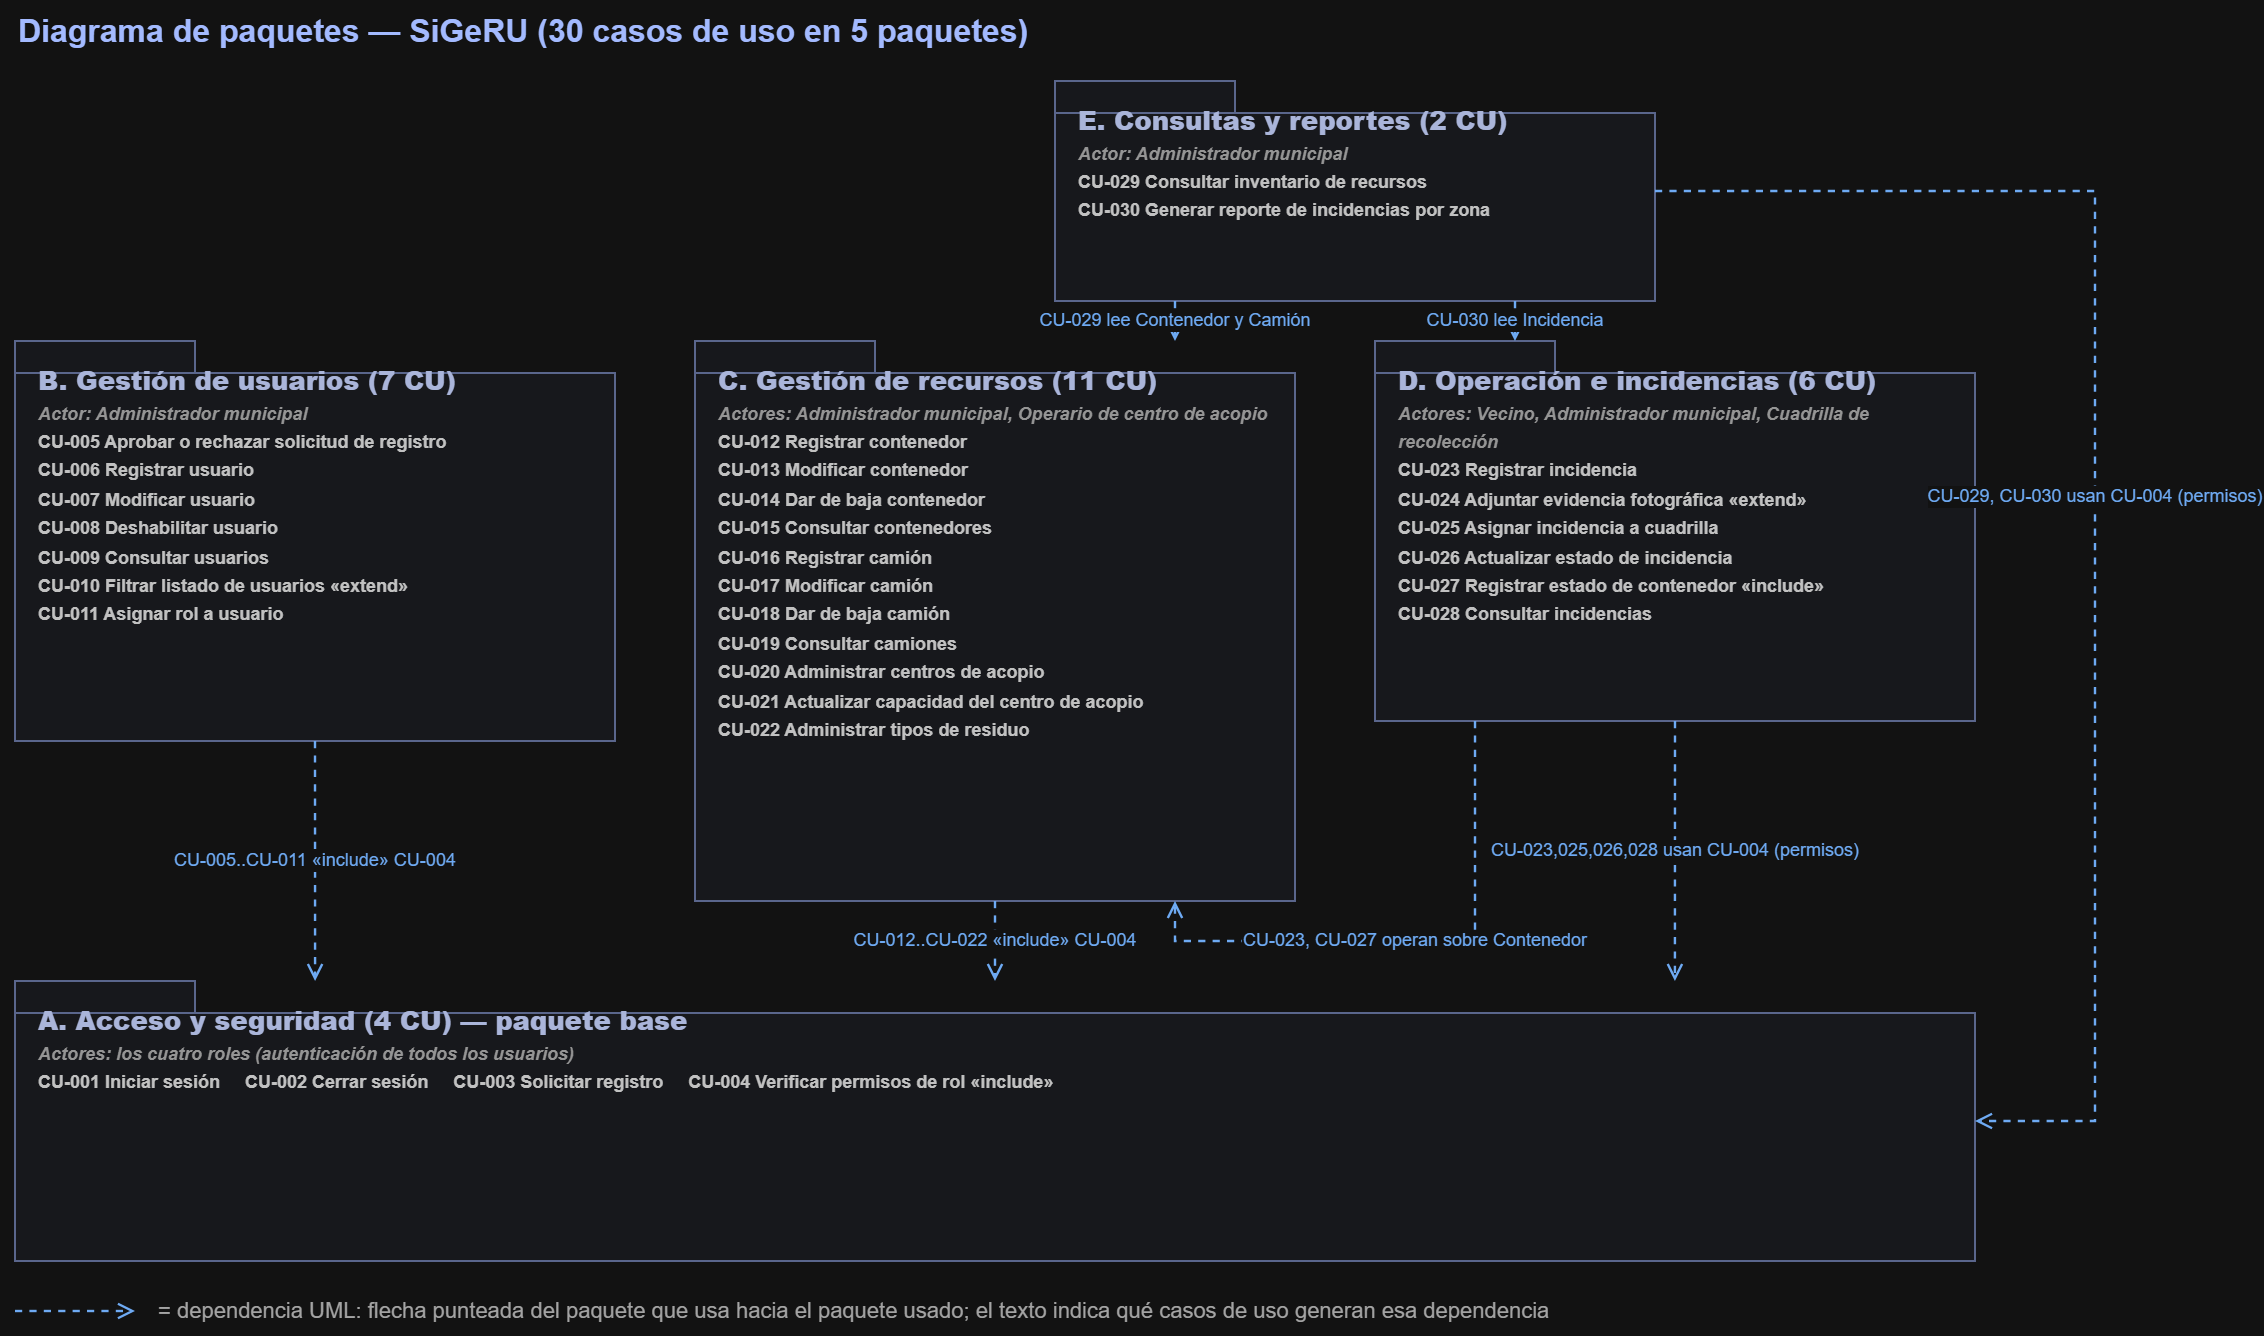

The diagram above was exported from draw.io. Its source (the exported page's mxGraphModel, read from the mxfile embedded in the PNG):
<mxGraphModel dx="1005" dy="586" grid="1" gridSize="10" guides="1" tooltips="1" connect="1" arrows="1" fold="1" page="1" pageScale="1" pageWidth="1150" pageHeight="720" math="0" shadow="0">
  <root>
    <mxCell id="0" />
    <mxCell id="1" parent="0" />
    <mxCell id="title1" parent="1" style="text;html=1;align=left;verticalAlign=middle;fontSize=16;fontStyle=1;fontColor=#1f3a93;" value="Diagrama de paquetes — SiGeRU (30 casos de uso en 5 paquetes)" vertex="1">
      <mxGeometry height="30" width="700" x="40" as="geometry" />
    </mxCell>
    <mxCell id="pkgE" parent="1" style="shape=folder;fontStyle=1;spacingTop=6;tabWidth=90;tabHeight=16;tabPosition=left;html=1;whiteSpace=wrap;verticalAlign=top;align=left;spacingLeft=10;spacingRight=6;fillColor=#f7f8fd;strokeColor=#8f9dc9;fontColor=#33406b;" value="&lt;b style='font-size:13px;'&gt;E. Consultas y reportes (2 CU)&lt;/b&gt;&lt;br&gt;&lt;span style='font-style:italic;font-size:9px;color:#666666;'&gt;Actor: Administrador municipal&lt;/span&gt;&lt;br&gt;&lt;span style='font-size:9px;color:#333333;'&gt;CU-029 Consultar inventario de recursos&lt;br&gt;CU-030 Generar reporte de incidencias por zona&lt;/span&gt;" vertex="1">
      <mxGeometry height="110" width="300" x="560" y="40" as="geometry" />
    </mxCell>
    <mxCell id="pkgB" parent="1" style="shape=folder;fontStyle=1;spacingTop=6;tabWidth=90;tabHeight=16;tabPosition=left;html=1;whiteSpace=wrap;verticalAlign=top;align=left;spacingLeft=10;spacingRight=6;fillColor=#f7f8fd;strokeColor=#8f9dc9;fontColor=#33406b;" value="&lt;b style='font-size:13px;'&gt;B. Gestión de usuarios (7 CU)&lt;/b&gt;&lt;br&gt;&lt;span style='font-style:italic;font-size:9px;color:#666666;'&gt;Actor: Administrador municipal&lt;/span&gt;&lt;br&gt;&lt;span style='font-size:9px;color:#333333;'&gt;CU-005 Aprobar o rechazar solicitud de registro&lt;br&gt;CU-006 Registrar usuario&lt;br&gt;CU-007 Modificar usuario&lt;br&gt;CU-008 Deshabilitar usuario&lt;br&gt;CU-009 Consultar usuarios&lt;br&gt;CU-010 Filtrar listado de usuarios «extend»&lt;br&gt;CU-011 Asignar rol a usuario&lt;/span&gt;" vertex="1">
      <mxGeometry height="200" width="300" x="40" y="170" as="geometry" />
    </mxCell>
    <mxCell id="pkgC" parent="1" style="shape=folder;fontStyle=1;spacingTop=6;tabWidth=90;tabHeight=16;tabPosition=left;html=1;whiteSpace=wrap;verticalAlign=top;align=left;spacingLeft=10;spacingRight=6;fillColor=#f7f8fd;strokeColor=#8f9dc9;fontColor=#33406b;" value="&lt;b style='font-size:13px;'&gt;C. Gestión de recursos (11 CU)&lt;/b&gt;&lt;br&gt;&lt;span style='font-style:italic;font-size:9px;color:#666666;'&gt;Actores: Administrador municipal, Operario de centro de acopio&lt;/span&gt;&lt;br&gt;&lt;span style='font-size:9px;color:#333333;'&gt;CU-012 Registrar contenedor&lt;br&gt;CU-013 Modificar contenedor&lt;br&gt;CU-014 Dar de baja contenedor&lt;br&gt;CU-015 Consultar contenedores&lt;br&gt;CU-016 Registrar camión&lt;br&gt;CU-017 Modificar camión&lt;br&gt;CU-018 Dar de baja camión&lt;br&gt;CU-019 Consultar camiones&lt;br&gt;CU-020 Administrar centros de acopio&lt;br&gt;CU-021 Actualizar capacidad del centro de acopio&lt;br&gt;CU-022 Administrar tipos de residuo&lt;/span&gt;" vertex="1">
      <mxGeometry height="280" width="300" x="380" y="170" as="geometry" />
    </mxCell>
    <mxCell id="pkgD" parent="1" style="shape=folder;fontStyle=1;spacingTop=6;tabWidth=90;tabHeight=16;tabPosition=left;html=1;whiteSpace=wrap;verticalAlign=top;align=left;spacingLeft=10;spacingRight=6;fillColor=#f7f8fd;strokeColor=#8f9dc9;fontColor=#33406b;" value="&lt;b style='font-size:13px;'&gt;D. Operación e incidencias (6 CU)&lt;/b&gt;&lt;br&gt;&lt;span style='font-style:italic;font-size:9px;color:#666666;'&gt;Actores: Vecino, Administrador municipal, Cuadrilla de recolección&lt;/span&gt;&lt;br&gt;&lt;span style='font-size:9px;color:#333333;'&gt;CU-023 Registrar incidencia&lt;br&gt;CU-024 Adjuntar evidencia fotográfica «extend»&lt;br&gt;CU-025 Asignar incidencia a cuadrilla&lt;br&gt;CU-026 Actualizar estado de incidencia&lt;br&gt;CU-027 Registrar estado de contenedor «include»&lt;br&gt;CU-028 Consultar incidencias&lt;/span&gt;" vertex="1">
      <mxGeometry height="190" width="300" x="720" y="170" as="geometry" />
    </mxCell>
    <mxCell id="pkgA" parent="1" style="shape=folder;fontStyle=1;spacingTop=6;tabWidth=90;tabHeight=16;tabPosition=left;html=1;whiteSpace=wrap;verticalAlign=top;align=left;spacingLeft=10;spacingRight=6;fillColor=#f7f8fd;strokeColor=#8f9dc9;fontColor=#33406b;" value="&lt;b style='font-size:13px;'&gt;A. Acceso y seguridad (4 CU) — paquete base&lt;/b&gt;&lt;br&gt;&lt;span style='font-style:italic;font-size:9px;color:#666666;'&gt;Actores: los cuatro roles (autenticación de todos los usuarios)&lt;/span&gt;&lt;br&gt;&lt;span style='font-size:9px;color:#333333;'&gt;CU-001 Iniciar sesión &amp;#160;&amp;#160;&amp;#160; CU-002 Cerrar sesión &amp;#160;&amp;#160;&amp;#160; CU-003 Solicitar registro &amp;#160;&amp;#160;&amp;#160; CU-004 Verificar permisos de rol «include»&lt;/span&gt;" vertex="1">
      <mxGeometry height="140" width="980" x="40" y="490" as="geometry" />
    </mxCell>
    <mxCell id="e_b_a" edge="1" parent="1" source="pkgB" style="edgeStyle=orthogonalEdgeStyle;rounded=0;orthogonalLoop=1;jettySize=auto;html=1;dashed=1;endArrow=open;endFill=0;strokeColor=#1a5fb4;strokeWidth=1.2;fontSize=9;fontColor=#1a5fb4;labelBackgroundColor=#ffffff;exitX=0.5;exitY=1;exitDx=0;exitDy=0;entryX=0.1531;entryY=0;entryDx=0;entryDy=0;" target="pkgA" value="CU-005..CU-011 «include» CU-004">
      <mxGeometry relative="1" as="geometry" />
    </mxCell>
    <mxCell id="e_c_a" edge="1" parent="1" source="pkgC" style="edgeStyle=orthogonalEdgeStyle;rounded=0;orthogonalLoop=1;jettySize=auto;html=1;dashed=1;endArrow=open;endFill=0;strokeColor=#1a5fb4;strokeWidth=1.2;fontSize=9;fontColor=#1a5fb4;labelBackgroundColor=#ffffff;exitX=0.5;exitY=1;exitDx=0;exitDy=0;entryX=0.5;entryY=0;entryDx=0;entryDy=0;" target="pkgA" value="CU-012..CU-022 «include» CU-004">
      <mxGeometry relative="1" as="geometry" />
    </mxCell>
    <mxCell id="e_d_a" edge="1" parent="1" source="pkgD" style="edgeStyle=orthogonalEdgeStyle;rounded=0;orthogonalLoop=1;jettySize=auto;html=1;dashed=1;endArrow=open;endFill=0;strokeColor=#1a5fb4;strokeWidth=1.2;fontSize=9;fontColor=#1a5fb4;labelBackgroundColor=#ffffff;exitX=0.5;exitY=1;exitDx=0;exitDy=0;entryX=0.8469;entryY=0;entryDx=0;entryDy=0;" target="pkgA" value="CU-023,025,026,028 usan CU-004 (permisos)">
      <mxGeometry relative="1" as="geometry" />
    </mxCell>
    <mxCell id="e_d_c" edge="1" parent="1" source="pkgD" style="edgeStyle=orthogonalEdgeStyle;rounded=0;orthogonalLoop=1;jettySize=auto;html=1;dashed=1;endArrow=open;endFill=0;strokeColor=#1a5fb4;strokeWidth=1.2;fontSize=9;fontColor=#1a5fb4;labelBackgroundColor=#ffffff;exitX=0.1667;exitY=1;exitDx=0;exitDy=0;entryX=0.8;entryY=1;entryDx=0;entryDy=0;" target="pkgC" value="CU-023, CU-027 operan sobre Contenedor">
      <mxGeometry relative="1" as="geometry">
        <Array as="points">
          <mxPoint x="770" y="470" />
          <mxPoint x="620" y="470" />
        </Array>
      </mxGeometry>
    </mxCell>
    <mxCell id="e_e_c" edge="1" parent="1" source="pkgE" style="edgeStyle=orthogonalEdgeStyle;rounded=0;orthogonalLoop=1;jettySize=auto;html=1;dashed=1;endArrow=open;endFill=0;strokeColor=#1a5fb4;strokeWidth=1.2;fontSize=9;fontColor=#1a5fb4;labelBackgroundColor=#ffffff;exitX=0.2;exitY=1;exitDx=0;exitDy=0;entryX=0.8;entryY=0;entryDx=0;entryDy=0;" target="pkgC" value="CU-029 lee Contenedor y Camión">
      <mxGeometry relative="1" as="geometry" />
    </mxCell>
    <mxCell id="e_e_d" edge="1" parent="1" source="pkgE" style="edgeStyle=orthogonalEdgeStyle;rounded=0;orthogonalLoop=1;jettySize=auto;html=1;dashed=1;endArrow=open;endFill=0;strokeColor=#1a5fb4;strokeWidth=1.2;fontSize=9;fontColor=#1a5fb4;labelBackgroundColor=#ffffff;exitX=0.7667;exitY=1;exitDx=0;exitDy=0;entryX=0.2333;entryY=0;entryDx=0;entryDy=0;" target="pkgD" value="CU-030 lee Incidencia">
      <mxGeometry relative="1" as="geometry" />
    </mxCell>
    <mxCell id="e_e_a" edge="1" parent="1" source="pkgE" style="edgeStyle=orthogonalEdgeStyle;rounded=0;orthogonalLoop=1;jettySize=auto;html=1;dashed=1;endArrow=open;endFill=0;strokeColor=#1a5fb4;strokeWidth=1.2;fontSize=9;fontColor=#1a5fb4;labelBackgroundColor=#ffffff;exitX=1;exitY=0.5;exitDx=0;exitDy=0;entryX=1;entryY=0.5;entryDx=0;entryDy=0;" target="pkgA" value="CU-029, CU-030 usan CU-004 (permisos)">
      <mxGeometry relative="1" as="geometry">
        <Array as="points">
          <mxPoint x="1080" y="95" />
          <mxPoint x="1080" y="560" />
        </Array>
      </mxGeometry>
    </mxCell>
    <mxCell id="legend_line" edge="1" parent="1" style="edgeStyle=orthogonalEdgeStyle;rounded=0;html=1;dashed=1;endArrow=open;endFill=0;strokeColor=#1a5fb4;strokeWidth=1.2;" value="">
      <mxGeometry relative="1" as="geometry">
        <mxPoint x="40" y="655" as="sourcePoint" />
        <mxPoint x="100" y="655" as="targetPoint" />
      </mxGeometry>
    </mxCell>
    <mxCell id="legend_text" parent="1" style="text;html=1;align=left;verticalAlign=middle;fontSize=11;fontColor=#555555;" value="= dependencia UML: flecha punteada del paquete que usa hacia el paquete usado; el texto indica qué casos de uso generan esa dependencia" vertex="1">
      <mxGeometry height="26" width="900" x="110" y="642" as="geometry" />
    </mxCell>
  </root>
</mxGraphModel>